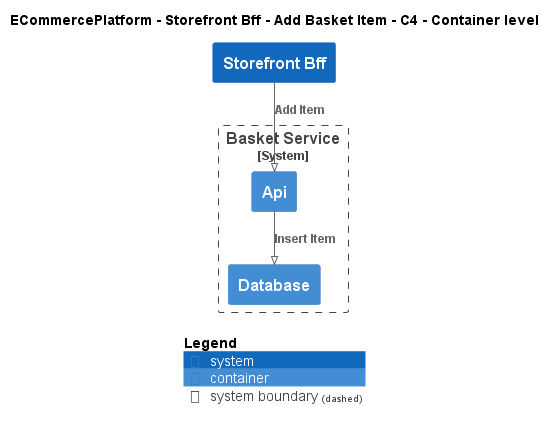

The diagram above was rendered by PlantUML. Its source (embedded in the PNG):
@startuml
!pragma layout smetana
!include ..\..\..\..\..\.c4s\C4_Container.puml

AddElementTag("c4interflow:lifecycle:new", $bgColor=green, $fontColor=#ffffff, $borderColor=green, $shadowing="False")
AddElementTag("c4interflow:lifecycle:changed", $bgColor=orange, $fontColor=#ffffff, $borderColor=orange, $shadowing="False")
AddElementTag("c4interflow:lifecycle:removed", $bgColor=red, $fontColor=#ffffff, $borderColor=red, $shadowing="False")

AddRelTag("c4interflow:lifecycle:new", $textColor=green, $lineColor=green)
AddRelTag("c4interflow:lifecycle:changed", $textColor=orange, $lineColor=orange)
AddRelTag("c4interflow:lifecycle:removed", $textColor=red, $lineColor=red)

SHOW_PERSON_PORTRAIT()
LAYOUT_TOP_DOWN()

skinparam linetype polyline

title ECommercePlatform - Storefront Bff - Add Basket Item - C4 - Container level

System(ECommercePlatform.SoftwareSystems.StorefrontBff, "Storefront Bff", "")

System_Boundary(ECommercePlatform.SoftwareSystems.BasketService, "Basket Service") {
    Container(ECommercePlatform.SoftwareSystems.BasketService.Containers.Api, "Api", "", "")
    Container(ECommercePlatform.SoftwareSystems.BasketService.Containers.Database, "Database", "", "")
}

Rel(ECommercePlatform.SoftwareSystems.StorefrontBff, ECommercePlatform.SoftwareSystems.BasketService.Containers.Api, "Add Item")
Rel(ECommercePlatform.SoftwareSystems.BasketService.Containers.Api, ECommercePlatform.SoftwareSystems.BasketService.Containers.Database, "Insert Item")


SHOW_LEGEND()
@enduml